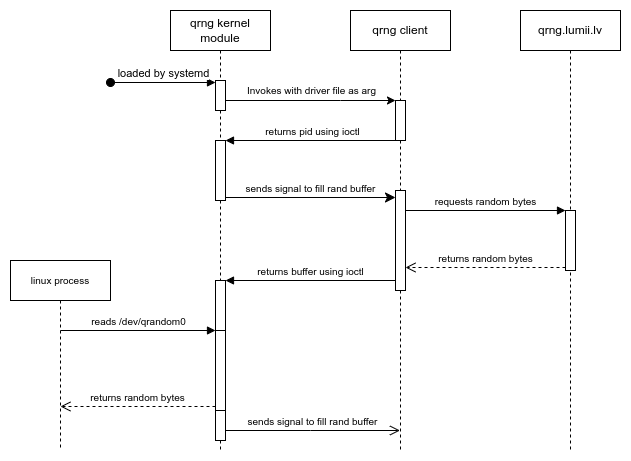

The diagram above was exported from draw.io. Its source (the exported page's mxGraphModel, read from the mxfile embedded in the PNG):
<mxGraphModel dx="813" dy="495" grid="1" gridSize="10" guides="1" tooltips="1" connect="1" arrows="1" fold="1" page="1" pageScale="1" pageWidth="850" pageHeight="1100" math="0" shadow="0">
  <root>
    <mxCell id="0" />
    <mxCell id="1" parent="0" />
    <mxCell id="2iDUluIvKe7SbQOwWk2M-7" value="qrng kernel module" style="shape=umlLifeline;perimeter=lifelinePerimeter;whiteSpace=wrap;html=1;container=1;collapsible=0;recursiveResize=0;outlineConnect=0;" vertex="1" parent="1">
      <mxGeometry x="260" y="210" width="100" height="440" as="geometry" />
    </mxCell>
    <mxCell id="2iDUluIvKe7SbQOwWk2M-18" value="loaded by systemd" style="html=1;verticalAlign=bottom;startArrow=oval;startFill=1;endArrow=block;startSize=8;rounded=0;" edge="1" parent="2iDUluIvKe7SbQOwWk2M-7" target="9ZJBek9Kp7a9kFU9GNm2-53">
      <mxGeometry width="60" relative="1" as="geometry">
        <mxPoint x="-60" y="72" as="sourcePoint" />
        <mxPoint x="44.430000000000064" y="73.30000000000007" as="targetPoint" />
      </mxGeometry>
    </mxCell>
    <mxCell id="9ZJBek9Kp7a9kFU9GNm2-28" value="" style="html=1;points=[];perimeter=orthogonalPerimeter;fontSize=10;" vertex="1" parent="2iDUluIvKe7SbQOwWk2M-7">
      <mxGeometry x="45" y="130" width="10" height="60" as="geometry" />
    </mxCell>
    <mxCell id="9ZJBek9Kp7a9kFU9GNm2-31" value="" style="html=1;points=[];perimeter=orthogonalPerimeter;fontSize=10;" vertex="1" parent="2iDUluIvKe7SbQOwWk2M-7">
      <mxGeometry x="45" y="270" width="10" height="160" as="geometry" />
    </mxCell>
    <mxCell id="9ZJBek9Kp7a9kFU9GNm2-49" value="" style="html=1;points=[];perimeter=orthogonalPerimeter;fontSize=10;" vertex="1" parent="2iDUluIvKe7SbQOwWk2M-7">
      <mxGeometry x="45" y="320" width="10" height="80" as="geometry" />
    </mxCell>
    <mxCell id="9ZJBek9Kp7a9kFU9GNm2-53" value="" style="html=1;points=[];perimeter=orthogonalPerimeter;fontSize=10;" vertex="1" parent="2iDUluIvKe7SbQOwWk2M-7">
      <mxGeometry x="45" y="70" width="10" height="30" as="geometry" />
    </mxCell>
    <mxCell id="2iDUluIvKe7SbQOwWk2M-8" value="qrng client" style="shape=umlLifeline;perimeter=lifelinePerimeter;whiteSpace=wrap;html=1;container=1;collapsible=0;recursiveResize=0;outlineConnect=0;" vertex="1" parent="1">
      <mxGeometry x="440" y="210" width="100" height="440" as="geometry" />
    </mxCell>
    <mxCell id="9ZJBek9Kp7a9kFU9GNm2-4" value="" style="html=1;points=[];perimeter=orthogonalPerimeter;fontSize=10;" vertex="1" parent="2iDUluIvKe7SbQOwWk2M-8">
      <mxGeometry x="45" y="90" width="10" height="40" as="geometry" />
    </mxCell>
    <mxCell id="9ZJBek9Kp7a9kFU9GNm2-34" value="" style="html=1;points=[];perimeter=orthogonalPerimeter;fontSize=10;" vertex="1" parent="2iDUluIvKe7SbQOwWk2M-8">
      <mxGeometry x="45" y="180" width="10" height="100" as="geometry" />
    </mxCell>
    <mxCell id="2iDUluIvKe7SbQOwWk2M-9" value="qrng.lumii.lv" style="shape=umlLifeline;perimeter=lifelinePerimeter;whiteSpace=wrap;html=1;container=1;collapsible=0;recursiveResize=0;outlineConnect=0;" vertex="1" parent="1">
      <mxGeometry x="610" y="210" width="100" height="440" as="geometry" />
    </mxCell>
    <mxCell id="9ZJBek9Kp7a9kFU9GNm2-11" value="" style="html=1;points=[];perimeter=orthogonalPerimeter;fontSize=10;" vertex="1" parent="2iDUluIvKe7SbQOwWk2M-9">
      <mxGeometry x="45" y="200" width="10" height="60" as="geometry" />
    </mxCell>
    <mxCell id="9ZJBek9Kp7a9kFU9GNm2-2" value="" style="endArrow=classic;html=1;rounded=0;" edge="1" parent="1" source="9ZJBek9Kp7a9kFU9GNm2-53" target="9ZJBek9Kp7a9kFU9GNm2-4">
      <mxGeometry width="50" height="50" relative="1" as="geometry">
        <mxPoint x="340" y="450" as="sourcePoint" />
        <mxPoint x="390" y="400" as="targetPoint" />
        <Array as="points">
          <mxPoint x="430" y="300" />
        </Array>
      </mxGeometry>
    </mxCell>
    <mxCell id="9ZJBek9Kp7a9kFU9GNm2-3" value="&lt;font style=&quot;font-size: 10px;&quot;&gt;Invokes with driver file as arg&lt;/font&gt;" style="edgeLabel;html=1;align=center;verticalAlign=middle;resizable=0;points=[];" vertex="1" connectable="0" parent="9ZJBek9Kp7a9kFU9GNm2-2">
      <mxGeometry x="-0.1443" y="-1" relative="1" as="geometry">
        <mxPoint x="13" y="-11" as="offset" />
      </mxGeometry>
    </mxCell>
    <mxCell id="9ZJBek9Kp7a9kFU9GNm2-12" value="requests random bytes" style="html=1;verticalAlign=bottom;endArrow=block;entryX=0;entryY=0;rounded=0;fontSize=10;" edge="1" target="9ZJBek9Kp7a9kFU9GNm2-11" parent="1" source="9ZJBek9Kp7a9kFU9GNm2-34">
      <mxGeometry relative="1" as="geometry">
        <mxPoint x="580" y="370" as="sourcePoint" />
      </mxGeometry>
    </mxCell>
    <mxCell id="9ZJBek9Kp7a9kFU9GNm2-13" value="returns random bytes" style="html=1;verticalAlign=bottom;endArrow=open;dashed=1;endSize=8;exitX=0;exitY=0.95;rounded=0;fontSize=10;" edge="1" source="9ZJBek9Kp7a9kFU9GNm2-11" parent="1" target="9ZJBek9Kp7a9kFU9GNm2-34">
      <mxGeometry relative="1" as="geometry">
        <mxPoint x="580" y="446" as="targetPoint" />
      </mxGeometry>
    </mxCell>
    <mxCell id="9ZJBek9Kp7a9kFU9GNm2-29" value="returns pid using ioctl" style="html=1;verticalAlign=bottom;endArrow=block;entryX=1;entryY=0;rounded=0;fontSize=10;" edge="1" target="9ZJBek9Kp7a9kFU9GNm2-28" parent="1" source="2iDUluIvKe7SbQOwWk2M-8">
      <mxGeometry relative="1" as="geometry">
        <mxPoint x="400" y="400" as="sourcePoint" />
      </mxGeometry>
    </mxCell>
    <mxCell id="9ZJBek9Kp7a9kFU9GNm2-30" value="sends signal to fill rand buffer" style="html=1;verticalAlign=bottom;endArrow=classic;endSize=8;exitX=1;exitY=0.95;rounded=0;fontSize=10;endFill=1;" edge="1" source="9ZJBek9Kp7a9kFU9GNm2-28" parent="1" target="9ZJBek9Kp7a9kFU9GNm2-34">
      <mxGeometry relative="1" as="geometry">
        <mxPoint x="400" y="457" as="targetPoint" />
      </mxGeometry>
    </mxCell>
    <mxCell id="9ZJBek9Kp7a9kFU9GNm2-32" value="returns buffer using ioctl" style="html=1;verticalAlign=bottom;endArrow=block;entryX=1;entryY=0;rounded=0;fontSize=10;" edge="1" target="9ZJBek9Kp7a9kFU9GNm2-31" parent="1" source="9ZJBek9Kp7a9kFU9GNm2-34">
      <mxGeometry relative="1" as="geometry">
        <mxPoint x="410" y="420" as="sourcePoint" />
      </mxGeometry>
    </mxCell>
    <mxCell id="9ZJBek9Kp7a9kFU9GNm2-43" value="linux process" style="shape=umlLifeline;perimeter=lifelinePerimeter;whiteSpace=wrap;html=1;container=1;collapsible=0;recursiveResize=0;outlineConnect=0;fontSize=10;" vertex="1" parent="1">
      <mxGeometry x="100" y="460" width="100" height="190" as="geometry" />
    </mxCell>
    <mxCell id="9ZJBek9Kp7a9kFU9GNm2-50" value="reads /dev/qrandom0" style="html=1;verticalAlign=bottom;endArrow=block;entryX=0;entryY=0;rounded=0;fontSize=10;" edge="1" target="9ZJBek9Kp7a9kFU9GNm2-49" parent="1" source="9ZJBek9Kp7a9kFU9GNm2-43">
      <mxGeometry relative="1" as="geometry">
        <mxPoint x="235" y="530" as="sourcePoint" />
      </mxGeometry>
    </mxCell>
    <mxCell id="9ZJBek9Kp7a9kFU9GNm2-51" value="returns random bytes" style="html=1;verticalAlign=bottom;endArrow=open;dashed=1;endSize=8;exitX=0;exitY=0.95;rounded=0;fontSize=10;" edge="1" source="9ZJBek9Kp7a9kFU9GNm2-49" parent="1" target="9ZJBek9Kp7a9kFU9GNm2-43">
      <mxGeometry relative="1" as="geometry">
        <mxPoint x="235" y="606" as="targetPoint" />
      </mxGeometry>
    </mxCell>
    <mxCell id="9ZJBek9Kp7a9kFU9GNm2-52" value="sends signal to fill rand buffer" style="html=1;verticalAlign=bottom;endArrow=open;endSize=8;rounded=0;fontSize=10;" edge="1" parent="1" source="9ZJBek9Kp7a9kFU9GNm2-31" target="2iDUluIvKe7SbQOwWk2M-8">
      <mxGeometry relative="1" as="geometry">
        <mxPoint x="510" y="630" as="targetPoint" />
        <mxPoint x="340" y="630" as="sourcePoint" />
        <Array as="points">
          <mxPoint x="400" y="630" />
        </Array>
      </mxGeometry>
    </mxCell>
  </root>
</mxGraphModel>